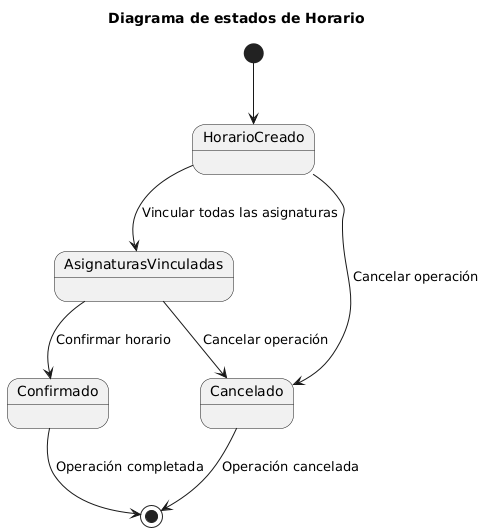

The diagram above was rendered by PlantUML. Its source (embedded in the PNG):
@startuml
title Diagrama de estados de Horario
state "HorarioCreado"
state "AsignaturasVinculadas"
state "Confirmado"
state "Cancelado"

[*] --> HorarioCreado
HorarioCreado --> AsignaturasVinculadas: Vincular todas las asignaturas
AsignaturasVinculadas --> Confirmado : Confirmar horario
HorarioCreado --> Cancelado : Cancelar operación
AsignaturasVinculadas --> Cancelado : Cancelar operación
Confirmado --> [*] : Operación completada
Cancelado --> [*] : Operación cancelada
@enduml